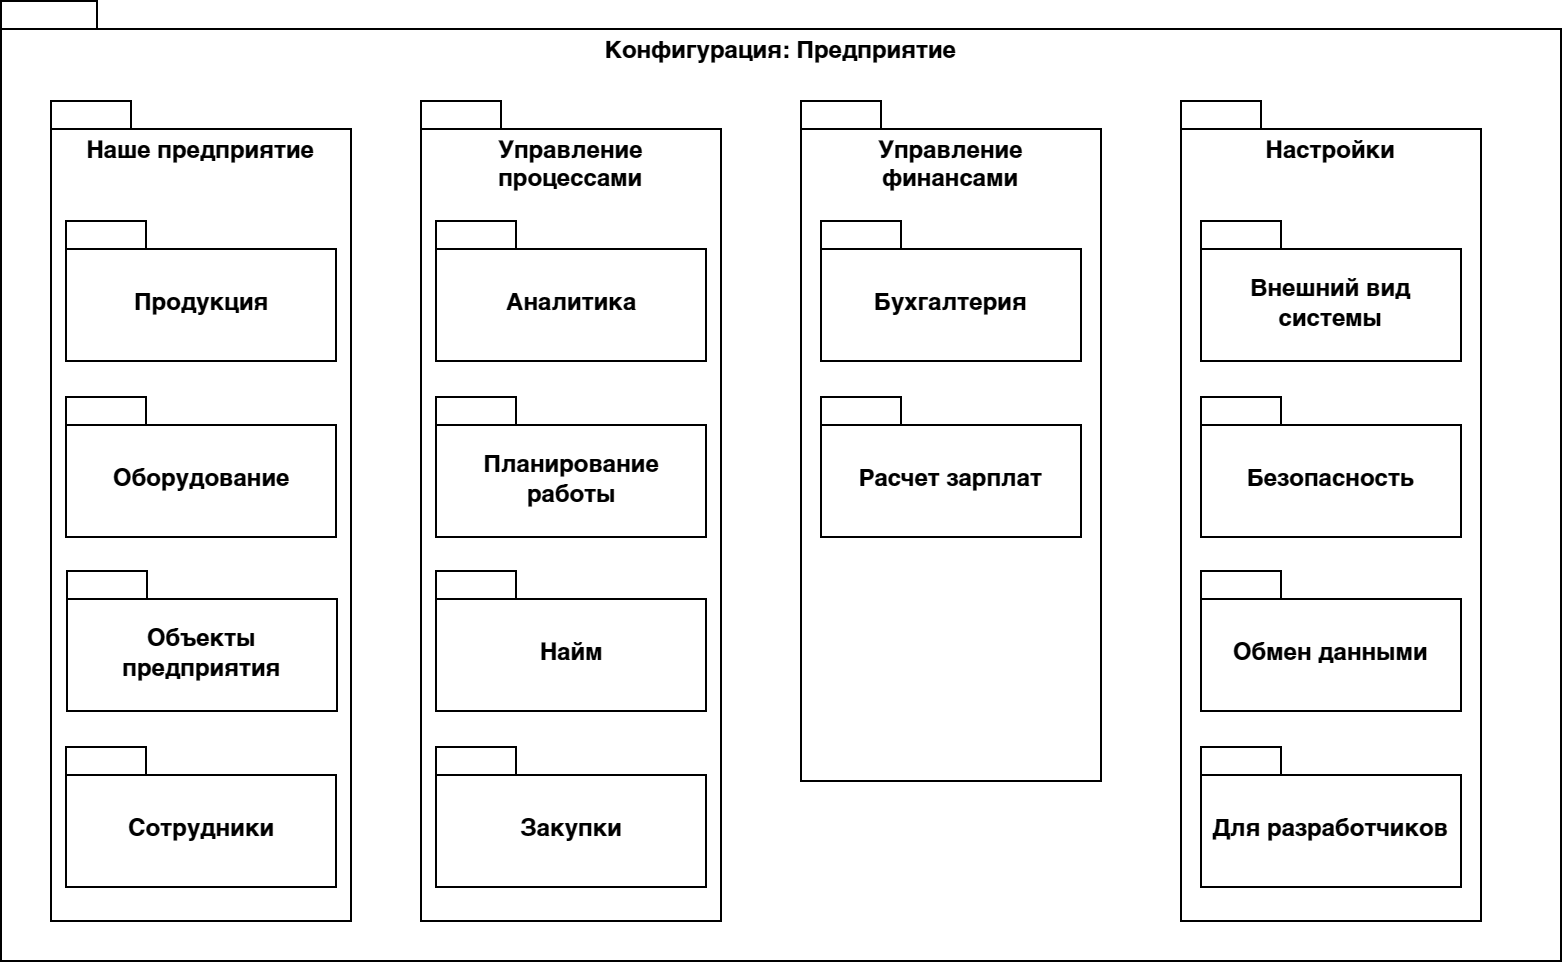

The diagram above was exported from draw.io. Its source (the exported page's mxGraphModel, read from the mxfile embedded in the PNG):
<mxGraphModel dx="5607" dy="2610" grid="1" gridSize="10" guides="1" tooltips="1" connect="1" arrows="1" fold="1" page="1" pageScale="1" pageWidth="827" pageHeight="1169" math="0" shadow="0">
  <root>
    <mxCell id="0" />
    <mxCell id="1" parent="0" />
    <mxCell id="2" value="" style="group" vertex="1" connectable="0" parent="1">
      <mxGeometry x="2590" y="1130" width="780" height="480" as="geometry" />
    </mxCell>
    <mxCell id="3" value="Конфигурация: Предприятие" style="shape=folder;fontStyle=1;spacingTop=10;tabWidth=40;tabHeight=14;tabPosition=left;html=1;whiteSpace=wrap;verticalAlign=top;fontFamily=Helvetica;" vertex="1" parent="2">
      <mxGeometry width="780" height="480" as="geometry" />
    </mxCell>
    <mxCell id="4" value="Управление&lt;div&gt;финансами&lt;/div&gt;" style="shape=folder;fontStyle=1;spacingTop=10;tabWidth=40;tabHeight=14;tabPosition=left;html=1;whiteSpace=wrap;verticalAlign=top;fontFamily=Helvetica;" vertex="1" parent="2">
      <mxGeometry x="400" y="50" width="150" height="340" as="geometry" />
    </mxCell>
    <mxCell id="5" value="Управление&lt;div&gt;процессами&lt;/div&gt;" style="shape=folder;fontStyle=1;spacingTop=10;tabWidth=40;tabHeight=14;tabPosition=left;html=1;whiteSpace=wrap;verticalAlign=top;fontFamily=Helvetica;" vertex="1" parent="2">
      <mxGeometry x="210" y="50" width="150" height="410" as="geometry" />
    </mxCell>
    <mxCell id="6" value="Настройки" style="shape=folder;fontStyle=1;spacingTop=10;tabWidth=40;tabHeight=14;tabPosition=left;html=1;whiteSpace=wrap;verticalAlign=top;fontFamily=Helvetica;" vertex="1" parent="2">
      <mxGeometry x="590" y="50" width="150" height="410" as="geometry" />
    </mxCell>
    <mxCell id="7" value="Наше предприятие" style="shape=folder;fontStyle=1;spacingTop=10;tabWidth=40;tabHeight=14;tabPosition=left;html=1;whiteSpace=wrap;verticalAlign=top;fontFamily=Helvetica;" vertex="1" parent="2">
      <mxGeometry x="25" y="50" width="150" height="410" as="geometry" />
    </mxCell>
    <mxCell id="8" value="Сотрудники" style="shape=folder;fontStyle=1;spacingTop=10;tabWidth=40;tabHeight=14;tabPosition=left;html=1;whiteSpace=wrap;verticalAlign=middle;fontFamily=Helvetica;" vertex="1" parent="2">
      <mxGeometry x="32.5" y="373" width="135" height="70" as="geometry" />
    </mxCell>
    <mxCell id="9" value="Продукция" style="shape=folder;fontStyle=1;spacingTop=10;tabWidth=40;tabHeight=14;tabPosition=left;html=1;whiteSpace=wrap;verticalAlign=middle;fontFamily=Helvetica;" vertex="1" parent="2">
      <mxGeometry x="32.5" y="110" width="135" height="70" as="geometry" />
    </mxCell>
    <mxCell id="10" value="Объекты предприятия" style="shape=folder;fontStyle=1;spacingTop=10;tabWidth=40;tabHeight=14;tabPosition=left;html=1;whiteSpace=wrap;verticalAlign=middle;fontFamily=Helvetica;" vertex="1" parent="2">
      <mxGeometry x="33" y="285" width="135" height="70" as="geometry" />
    </mxCell>
    <mxCell id="11" value="Оборудование" style="shape=folder;fontStyle=1;spacingTop=10;tabWidth=40;tabHeight=14;tabPosition=left;html=1;whiteSpace=wrap;verticalAlign=middle;fontFamily=Helvetica;" vertex="1" parent="2">
      <mxGeometry x="32.5" y="198" width="135" height="70" as="geometry" />
    </mxCell>
    <mxCell id="12" value="Закупки" style="shape=folder;fontStyle=1;spacingTop=10;tabWidth=40;tabHeight=14;tabPosition=left;html=1;whiteSpace=wrap;verticalAlign=middle;fontFamily=Helvetica;" vertex="1" parent="2">
      <mxGeometry x="217.5" y="373" width="135" height="70" as="geometry" />
    </mxCell>
    <mxCell id="13" value="Планирование&lt;div&gt;работы&lt;/div&gt;" style="shape=folder;fontStyle=1;spacingTop=10;tabWidth=40;tabHeight=14;tabPosition=left;html=1;whiteSpace=wrap;verticalAlign=middle;fontFamily=Helvetica;" vertex="1" parent="2">
      <mxGeometry x="217.5" y="198" width="135" height="70" as="geometry" />
    </mxCell>
    <mxCell id="14" value="Найм" style="shape=folder;fontStyle=1;spacingTop=10;tabWidth=40;tabHeight=14;tabPosition=left;html=1;whiteSpace=wrap;verticalAlign=middle;fontFamily=Helvetica;" vertex="1" parent="2">
      <mxGeometry x="217.5" y="285" width="135" height="70" as="geometry" />
    </mxCell>
    <mxCell id="15" value="Расчет зарплат" style="shape=folder;fontStyle=1;spacingTop=10;tabWidth=40;tabHeight=14;tabPosition=left;html=1;whiteSpace=wrap;verticalAlign=middle;fontFamily=Helvetica;" vertex="1" parent="2">
      <mxGeometry x="410" y="198" width="130" height="70" as="geometry" />
    </mxCell>
    <mxCell id="16" value="Бухгалтерия" style="shape=folder;fontStyle=1;spacingTop=10;tabWidth=40;tabHeight=14;tabPosition=left;html=1;whiteSpace=wrap;verticalAlign=middle;fontFamily=Helvetica;" vertex="1" parent="2">
      <mxGeometry x="410" y="110" width="130" height="70" as="geometry" />
    </mxCell>
    <mxCell id="17" value="Внешний вид системы" style="shape=folder;fontStyle=1;spacingTop=10;tabWidth=40;tabHeight=14;tabPosition=left;html=1;whiteSpace=wrap;verticalAlign=middle;fontFamily=Helvetica;" vertex="1" parent="2">
      <mxGeometry x="600" y="110" width="130" height="70" as="geometry" />
    </mxCell>
    <mxCell id="18" value="Безопасность" style="shape=folder;fontStyle=1;spacingTop=10;tabWidth=40;tabHeight=14;tabPosition=left;html=1;whiteSpace=wrap;verticalAlign=middle;fontFamily=Helvetica;" vertex="1" parent="2">
      <mxGeometry x="600" y="198" width="130" height="70" as="geometry" />
    </mxCell>
    <mxCell id="19" value="Обмен данными" style="shape=folder;fontStyle=1;spacingTop=10;tabWidth=40;tabHeight=14;tabPosition=left;html=1;whiteSpace=wrap;verticalAlign=middle;fontFamily=Helvetica;" vertex="1" parent="2">
      <mxGeometry x="600" y="285" width="130" height="70" as="geometry" />
    </mxCell>
    <mxCell id="20" value="Для разработчиков" style="shape=folder;fontStyle=1;spacingTop=10;tabWidth=40;tabHeight=14;tabPosition=left;html=1;whiteSpace=wrap;verticalAlign=middle;fontFamily=Helvetica;" vertex="1" parent="2">
      <mxGeometry x="600" y="373" width="130" height="70" as="geometry" />
    </mxCell>
    <mxCell id="21" value="Аналитика" style="shape=folder;fontStyle=1;spacingTop=10;tabWidth=40;tabHeight=14;tabPosition=left;html=1;whiteSpace=wrap;verticalAlign=middle;fontFamily=Helvetica;" vertex="1" parent="2">
      <mxGeometry x="217.5" y="110" width="135" height="70" as="geometry" />
    </mxCell>
  </root>
</mxGraphModel>